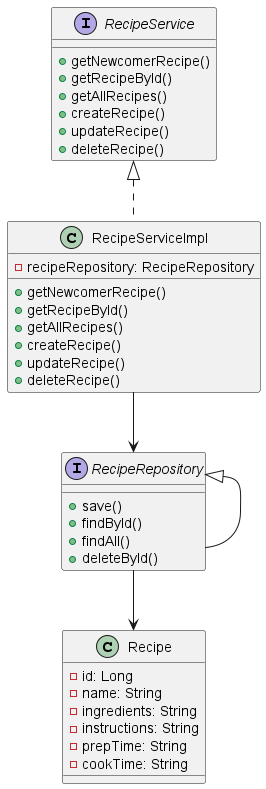

The diagram above was rendered by PlantUML. Its source (embedded in the PNG):
@startuml
interface RecipeRepository {
  +save()
  +findById()
  +findAll()
  +deleteById()
}

interface RecipeService {
  +getNewcomerRecipe()
  +getRecipeById()
  +getAllRecipes()
  +createRecipe()
  +updateRecipe()
  +deleteRecipe()
}

class RecipeServiceImpl {
  -recipeRepository: RecipeRepository
  +getNewcomerRecipe()
  +getRecipeById()
  +getAllRecipes()
  +createRecipe()
  +updateRecipe()
  +deleteRecipe()
}

class Recipe {
  -id: Long
  -name: String
  -ingredients: String
  -instructions: String
  -prepTime: String
  -cookTime: String
}

RecipeRepository <|-- RecipeRepository
RecipeService <|.. RecipeServiceImpl
RecipeServiceImpl --> RecipeRepository
RecipeRepository --> Recipe
@enduml